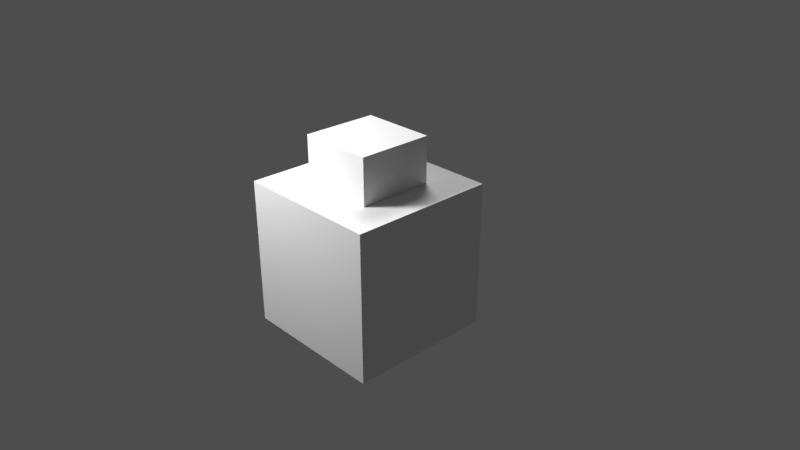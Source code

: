 # Source: bevel_demo.blend  (saved by Blender 2.80.21; exported with 4.5.12 LTS)
import bpy
from mathutils import Matrix  # noqa: F401  (used for matrix-valued properties, if any)

bpy.ops.wm.read_factory_settings(use_empty=True)
scene = bpy.context.scene
scene.name = 'Scene'

# ---- collections
col_collection_1 = bpy.data.collections.new('Collection 1'); scene.collection.children.link(col_collection_1)
col_collection_1___hide_viewport = bpy.data.collections.new('Collection 1 - Hide Viewport'); col_collection_1.children.link(col_collection_1___hide_viewport)
col_collection_1___hide_viewport.hide_viewport = True

# ---- materials (node trees are filled in below, after node groups)
mat_material = bpy.data.materials.new('Material')
mat_material.use_transparent_shadow = False
mat_material.roughness = 0.25

# ---- material node trees
mat_material.use_nodes = True; mat_material.node_tree.nodes.clear()
_N = mat_material.node_tree.nodes; _L = mat_material.node_tree.links
n0 = _N.new('ShaderNodeOutputMaterial'); n0.name = 'Material Output'; n0.location = (300, 300)
n1 = _N.new('ShaderNodeBsdfPrincipled'); n1.name = 'Principled BSDF'; n1.location = (10, 300)
n1.distribution = 'GGX'
n1.subsurface_method = 'BURLEY'
n1.inputs[3].default_value = 1.45
_L.new(n1.outputs[0], n0.inputs[0])
n0.is_active_output = True

# ---- world
world_world = bpy.data.worlds.new('World'); scene.world = world_world
world_world.color = (0.05088, 0.05088, 0.05088)
world_world.use_sun_shadow = False
world_world.sun_shadow_jitter_overblur = 0.0
world_world.cycles.sampling_method = 'NONE'

# ---- cameras
cam_camera = bpy.data.cameras.new('Camera')
cam_camera.clip_end = 100.0
cam_camera.lens = 35.0
cam_camera.sensor_width = 32.0
cam_camera.sensor_height = 18.0
cam_camera.ortho_scale = 7.314
cam_camera.dof.focus_distance = 0.0
cam_camera.dof.aperture_fstop = 128.0

# ---- lights
light_lamp = bpy.data.lights.new('Lamp', 'POINT')
light_lamp.transmission_factor = 0.0
light_lamp.cutoff_distance = 30.0
light_lamp.energy = 959.0
light_lamp.shadow_buffer_clip_start = 1.001
light_lamp.shadow_soft_size = 0.59
light_lamp.shadow_maximum_resolution = 0.006
light_lamp.use_absolute_resolution = True
light_sun = bpy.data.lights.new('Sun', 'SUN')
light_sun.transmission_factor = 0.0
light_sun.angle = 0.3948
light_sun.energy = 1.0
light_sun.shadow_buffer_clip_start = 0.5
light_sun.shadow_soft_size = 0.2
light_sun.shadow_cascade_max_distance = 1000.0

# ---- meshes
me_cube_003 = bpy.data.meshes.new('Cube.003')
me_cube_003.from_pydata([(-1.0, -1.0, -1.0), (-1.0, -1.0, 1.0), (-1.0, 1.0, -1.0), (-1.0, 1.0, 1.0), (1.0, -1.0, -1.0), (1.0, -1.0, 1.0), (1.0, 1.0, -1.0), (1.0, 1.0, 1.0)], [], [(0, 1, 3, 2), (2, 3, 7, 6), (6, 7, 5, 4), (4, 5, 1, 0), (2, 6, 4, 0), (7, 3, 1, 5)])
_uv = me_cube_003.uv_layers.new(name='UVMap')
_uv.uv.foreach_set('vector', [0.375, 0.0, 0.625, 0.0, 0.625, 0.25, 0.375, 0.25, 0.375, 0.25, 0.625, 0.25, 0.625, 0.5, 0.375, 0.5, 0.375, 0.5, 0.625, 0.5, 0.625, 0.75, 0.375, 0.75, 0.375, 0.75, 0.625, 0.75, 0.625, 1.0, 0.375, 1.0, 0.125, 0.5, 0.375, 0.5, 0.375, 0.75, 0.125, 0.75, 0.625, 0.5, 0.875, 0.5, 0.875, 0.75, 0.625, 0.75])
me_cube_003.materials.append(mat_material)
me_cube_003.use_remesh_preserve_volume = False
me_cube_003.use_remesh_preserve_attributes = False
me_cube_003.use_mirror_vertex_groups = False
me_cube_003.update()
me_cube_006 = bpy.data.meshes.new('Cube.006')
me_cube_006.from_pydata([(-1.0, -1.0, -1.0), (-1.0, -1.0, 1.0), (-1.0, 1.0, -1.0), (-1.0, 1.0, 1.0), (1.0, -1.0, -1.0), (1.0, -1.0, 1.0), (1.0, 1.0, -1.0), (1.0, 1.0, 1.0)], [], [(0, 1, 3, 2), (2, 3, 7, 6), (6, 7, 5, 4), (4, 5, 1, 0), (2, 6, 4, 0), (7, 3, 1, 5)])
_uv = me_cube_006.uv_layers.new(name='UVMap')
_uv.uv.foreach_set('vector', [0.375, 0.0, 0.625, 0.0, 0.625, 0.25, 0.375, 0.25, 0.375, 0.25, 0.625, 0.25, 0.625, 0.5, 0.375, 0.5, 0.375, 0.5, 0.625, 0.5, 0.625, 0.75, 0.375, 0.75, 0.375, 0.75, 0.625, 0.75, 0.625, 1.0, 0.375, 1.0, 0.125, 0.5, 0.375, 0.5, 0.375, 0.75, 0.125, 0.75, 0.625, 0.5, 0.875, 0.5, 0.875, 0.75, 0.625, 0.75])
me_cube_006.materials.append(mat_material)
me_cube_006.use_remesh_preserve_volume = False
me_cube_006.use_remesh_preserve_attributes = False
me_cube_006.use_mirror_vertex_groups = False
me_cube_006.update()

# ---- objects
ob_cube = bpy.data.objects.new('Cube', me_cube_003)
ob_cube_001 = bpy.data.objects.new('Cube.001', me_cube_006)
ob_lamp = bpy.data.objects.new('Lamp', light_lamp)
ob_camera = bpy.data.objects.new('Camera', cam_camera)
ob_sun = bpy.data.objects.new('Sun', light_sun)

# ---- transforms, parenting, visibility, modifiers, constraints
ob_cube.location = (0.0, 0.0, 0.0)
ob_cube.lineart.crease_threshold = 0.0
ob_cube_001.location = (0.0, 0.0, 1.112)
ob_cube_001.scale = (0.5104, 0.5104, 0.5104)
ob_cube_001.lineart.crease_threshold = 0.0
ob_lamp.location = (-2.078, -3.291, 4.401)
ob_lamp.rotation_euler = (0.6503, 0.05522, 1.866)
ob_lamp.lock_rotations_4d = False
ob_lamp.empty_display_type = 'ARROWS'
ob_lamp.color = (0.0, 0.0, 0.0, 0.0)
ob_lamp.lineart.crease_threshold = 0.0
ob_camera.location = (7.481, -6.508, 5.344)
ob_camera.rotation_euler = (1.109, 0.0, 0.8149)
ob_camera.lock_rotations_4d = False
ob_camera.empty_display_type = 'ARROWS'
ob_camera.color = (0.0, 0.0, 0.0, 0.0)
ob_camera.display_type = 'WIRE'
ob_camera.lineart.crease_threshold = 0.0
ob_sun.location = (-2.144, 9.447, 3.873)
ob_sun.rotation_euler = (-0.5789, -0.3573, 0.425)
ob_sun.hide_viewport = True
ob_sun.lineart.crease_threshold = 0.0

# ---- collection membership
scene.collection.objects.link(ob_cube)
scene.collection.objects.link(ob_cube_001)
col_collection_1.objects.link(ob_lamp)
col_collection_1.objects.link(ob_camera)
col_collection_1___hide_viewport.objects.link(ob_sun)

# ---- scene / render settings (as saved in the file)
scene.camera = ob_camera
scene.frame_start = 1; scene.frame_end = 250; scene.frame_set(0)
scene.render.engine = 'BLENDER_EEVEE_NEXT'
scene.render.dither_intensity = 0.0
scene.render.motion_blur_shutter = 1.0
scene.cycles.use_denoising = False
scene.cycles.sampling_pattern = 'TABULATED_SOBOL'
scene.cycles.use_adaptive_sampling = False
scene.cycles.use_light_tree = False
scene.cycles.caustics_reflective = False
scene.cycles.caustics_refractive = False
scene.cycles.blur_glossy = 0.5
scene.cycles.max_bounces = 4
scene.cycles.diffuse_bounces = 2
scene.cycles.glossy_bounces = 1
scene.cycles.transmission_bounces = 2
scene.cycles.transparent_max_bounces = 3
scene.cycles.film_exposure = 1.09
scene.cycles.sample_clamp_indirect = 3.0
scene.view_settings.view_transform = 'Standard'
scene.view_settings.exposure = 0.4237
bpy.context.view_layer.update()
